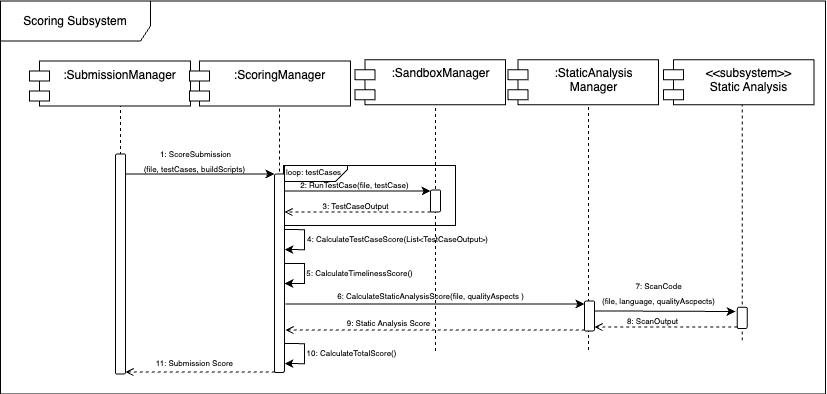

The diagram above was exported from draw.io. Its source (the exported page's mxGraphModel, read from the mxfile embedded in the PNG):
<mxGraphModel dx="2405" dy="1054" grid="1" gridSize="10" guides="1" tooltips="1" connect="1" arrows="1" fold="1" page="1" pageScale="1" pageWidth="827" pageHeight="1169" math="0" shadow="0">
  <root>
    <mxCell id="0" />
    <mxCell id="1" parent="0" />
    <mxCell id="2" value="" style="rounded=0;whiteSpace=wrap;html=1;" vertex="1" parent="1">
      <mxGeometry x="1718" y="3460" width="172" height="60" as="geometry" />
    </mxCell>
    <mxCell id="3" value="" style="shape=umlLifeline;perimeter=lifelinePerimeter;whiteSpace=wrap;html=1;container=1;dropTarget=0;collapsible=0;recursiveResize=0;outlineConnect=0;portConstraint=eastwest;newEdgeStyle={&quot;curved&quot;:0,&quot;rounded&quot;:0};rounded=1;strokeColor=default;align=center;verticalAlign=middle;fontFamily=Helvetica;fontSize=12;fontColor=default;fillColor=default;" vertex="1" parent="1">
      <mxGeometry x="2169.25" y="3358" width="15" height="277.5" as="geometry" />
    </mxCell>
    <mxCell id="4" value="" style="html=1;points=[[0,0,0,0,5],[0,1,0,0,-5],[1,0,0,0,5],[1,1,0,0,-5]];perimeter=orthogonalPerimeter;outlineConnect=0;targetShapes=umlLifeline;portConstraint=eastwest;newEdgeStyle={&quot;curved&quot;:0,&quot;rounded&quot;:0};rounded=1;strokeColor=default;align=center;verticalAlign=middle;fontFamily=Helvetica;fontSize=12;fontColor=default;fillColor=default;" vertex="1" parent="3">
      <mxGeometry x="2.5" y="243.75" width="10" height="21.25" as="geometry" />
    </mxCell>
    <mxCell id="5" value=":SubmissionManager" style="shape=umlLifeline;perimeter=lifelinePerimeter;whiteSpace=wrap;html=1;container=1;dropTarget=0;collapsible=0;recursiveResize=0;outlineConnect=0;portConstraint=eastwest;newEdgeStyle={&quot;curved&quot;:0,&quot;rounded&quot;:0};rounded=1;strokeColor=default;align=center;verticalAlign=middle;fontFamily=Helvetica;fontSize=12;fontColor=default;fillColor=default;" vertex="1" parent="1">
      <mxGeometry x="1485" y="3358.5" width="140" height="310" as="geometry" />
    </mxCell>
    <mxCell id="6" value="" style="html=1;points=[[0,0,0,0,5],[0,1,0,0,-5],[1,0,0,0,5],[1,1,0,0,-5]];perimeter=orthogonalPerimeter;outlineConnect=0;targetShapes=umlLifeline;portConstraint=eastwest;newEdgeStyle={&quot;curved&quot;:0,&quot;rounded&quot;:0};rounded=1;strokeColor=default;align=center;verticalAlign=middle;fontFamily=Helvetica;fontSize=12;fontColor=default;fillColor=default;" vertex="1" parent="5">
      <mxGeometry x="65" y="90" width="10" height="220" as="geometry" />
    </mxCell>
    <mxCell id="7" value=":ScoringManager" style="shape=umlLifeline;perimeter=lifelinePerimeter;whiteSpace=wrap;html=1;container=1;dropTarget=0;collapsible=0;recursiveResize=0;outlineConnect=0;portConstraint=eastwest;newEdgeStyle={&quot;curved&quot;:0,&quot;rounded&quot;:0};rounded=1;strokeColor=default;align=center;verticalAlign=middle;fontFamily=Helvetica;fontSize=12;fontColor=default;fillColor=default;" vertex="1" parent="1">
      <mxGeometry x="1644" y="3357.07" width="140" height="310" as="geometry" />
    </mxCell>
    <mxCell id="8" value="" style="html=1;points=[[0,0,0,0,5],[0,1,0,0,-5],[1,0,0,0,5],[1,1,0,0,-5]];perimeter=orthogonalPerimeter;outlineConnect=0;targetShapes=umlLifeline;portConstraint=eastwest;newEdgeStyle={&quot;curved&quot;:0,&quot;rounded&quot;:0};rounded=1;strokeColor=default;align=center;verticalAlign=middle;fontFamily=Helvetica;fontSize=12;fontColor=default;fillColor=default;" vertex="1" parent="7">
      <mxGeometry x="65" y="111.43" width="10" height="198.57" as="geometry" />
    </mxCell>
    <mxCell id="9" style="edgeStyle=orthogonalEdgeStyle;rounded=0;orthogonalLoop=1;jettySize=auto;html=1;curved=0;fontFamily=Helvetica;fontSize=12;fontColor=default;" edge="1" parent="7" source="8" target="8">
      <mxGeometry relative="1" as="geometry">
        <Array as="points">
          <mxPoint x="95" y="201" />
          <mxPoint x="95" y="221" />
        </Array>
      </mxGeometry>
    </mxCell>
    <mxCell id="10" style="edgeStyle=orthogonalEdgeStyle;rounded=0;orthogonalLoop=1;jettySize=auto;html=1;curved=0;fontFamily=Helvetica;fontSize=12;fontColor=default;" edge="1" parent="7">
      <mxGeometry relative="1" as="geometry">
        <mxPoint x="75" y="167" as="sourcePoint" />
        <mxPoint x="75" y="187" as="targetPoint" />
        <Array as="points">
          <mxPoint x="95" y="167" />
          <mxPoint x="95" y="187" />
        </Array>
      </mxGeometry>
    </mxCell>
    <mxCell id="11" style="edgeStyle=orthogonalEdgeStyle;rounded=0;orthogonalLoop=1;jettySize=auto;html=1;curved=0;fontFamily=Helvetica;fontSize=12;fontColor=default;" edge="1" parent="7">
      <mxGeometry relative="1" as="geometry">
        <mxPoint x="75" y="281" as="sourcePoint" />
        <mxPoint x="75" y="301" as="targetPoint" />
        <Array as="points">
          <mxPoint x="95" y="281" />
          <mxPoint x="95" y="301" />
        </Array>
      </mxGeometry>
    </mxCell>
    <mxCell id="12" value=":SandboxManager" style="shape=umlLifeline;perimeter=lifelinePerimeter;whiteSpace=wrap;html=1;container=1;dropTarget=0;collapsible=0;recursiveResize=0;outlineConnect=0;portConstraint=eastwest;newEdgeStyle={&quot;curved&quot;:0,&quot;rounded&quot;:0};rounded=1;strokeColor=default;align=center;verticalAlign=middle;fontFamily=Helvetica;fontSize=12;fontColor=default;fillColor=default;" vertex="1" parent="1">
      <mxGeometry x="1800" y="3356.5" width="140" height="292" as="geometry" />
    </mxCell>
    <mxCell id="13" value="" style="html=1;points=[[0,0,0,0,5],[0,1,0,0,-5],[1,0,0,0,5],[1,1,0,0,-5]];perimeter=orthogonalPerimeter;outlineConnect=0;targetShapes=umlLifeline;portConstraint=eastwest;newEdgeStyle={&quot;curved&quot;:0,&quot;rounded&quot;:0};rounded=1;strokeColor=default;align=center;verticalAlign=middle;fontFamily=Helvetica;fontSize=12;fontColor=default;fillColor=default;" vertex="1" parent="12">
      <mxGeometry x="65" y="128" width="10" height="22" as="geometry" />
    </mxCell>
    <mxCell id="14" value=":StaticAnalysisManager" style="shape=umlLifeline;perimeter=lifelinePerimeter;whiteSpace=wrap;html=1;container=1;dropTarget=0;collapsible=0;recursiveResize=0;outlineConnect=0;portConstraint=eastwest;newEdgeStyle={&quot;curved&quot;:0,&quot;rounded&quot;:0};rounded=1;strokeColor=default;align=center;verticalAlign=middle;fontFamily=Helvetica;fontSize=12;fontColor=default;fillColor=default;" vertex="1" parent="1">
      <mxGeometry x="1953" y="3355.5" width="140" height="292" as="geometry" />
    </mxCell>
    <mxCell id="15" value="" style="html=1;points=[[0,0,0,0,5],[0,1,0,0,-5],[1,0,0,0,5],[1,1,0,0,-5]];perimeter=orthogonalPerimeter;outlineConnect=0;targetShapes=umlLifeline;portConstraint=eastwest;newEdgeStyle={&quot;curved&quot;:0,&quot;rounded&quot;:0};rounded=1;strokeColor=default;align=center;verticalAlign=middle;fontFamily=Helvetica;fontSize=12;fontColor=default;fillColor=default;" vertex="1" parent="14">
      <mxGeometry x="66" y="240" width="10" height="30" as="geometry" />
    </mxCell>
    <mxCell id="16" style="edgeStyle=orthogonalEdgeStyle;rounded=0;orthogonalLoop=1;jettySize=auto;html=1;curved=0;fontFamily=Helvetica;fontSize=12;fontColor=default;" edge="1" source="6" parent="1">
      <mxGeometry relative="1" as="geometry">
        <mxPoint x="1709" y="3468.5" as="targetPoint" />
        <Array as="points">
          <mxPoint x="1709" y="3468.5" />
        </Array>
      </mxGeometry>
    </mxCell>
    <mxCell id="17" value="&lt;font style=&quot;font-size: 8px;&quot;&gt;1: ScoreSubmission&lt;br&gt;(file, testCases, buildScripts)&amp;nbsp;&lt;/font&gt;" style="text;html=1;align=center;verticalAlign=middle;resizable=0;points=[];autosize=1;strokeColor=none;fillColor=none;fontFamily=Helvetica;" vertex="1" parent="1">
      <mxGeometry x="1565" y="3434.5" width="130" height="40" as="geometry" />
    </mxCell>
    <mxCell id="18" style="edgeStyle=orthogonalEdgeStyle;rounded=0;orthogonalLoop=1;jettySize=auto;html=1;curved=0;entryX=0;entryY=0;entryDx=0;entryDy=5;entryPerimeter=0;fontFamily=Helvetica;fontSize=12;fontColor=default;" edge="1" parent="1">
      <mxGeometry relative="1" as="geometry">
        <mxPoint x="1719" y="3485.5000000000005" as="sourcePoint" />
        <mxPoint x="1865" y="3486.5" as="targetPoint" />
        <Array as="points">
          <mxPoint x="1755" y="3485.5" />
          <mxPoint x="1755" y="3485.5" />
        </Array>
      </mxGeometry>
    </mxCell>
    <mxCell id="19" value="&lt;font style=&quot;font-size: 8px;&quot;&gt;2: RunTestCase(file, testCase)&amp;nbsp;&lt;/font&gt;" style="text;html=1;align=center;verticalAlign=middle;resizable=0;points=[];autosize=1;strokeColor=none;fillColor=none;fontFamily=Helvetica;" vertex="1" parent="1">
      <mxGeometry x="1725" y="3463.5" width="130" height="30" as="geometry" />
    </mxCell>
    <mxCell id="20" style="edgeStyle=orthogonalEdgeStyle;rounded=0;orthogonalLoop=1;jettySize=auto;html=1;curved=0;fontFamily=Helvetica;fontSize=12;fontColor=default;endArrow=open;dashed=1;endFill=0;" edge="1" parent="1">
      <mxGeometry relative="1" as="geometry">
        <mxPoint x="1865" y="3506.5000000000005" as="sourcePoint" />
        <mxPoint x="1719" y="3506.5000000000005" as="targetPoint" />
        <Array as="points">
          <mxPoint x="1765" y="3506.5" />
          <mxPoint x="1765" y="3506.5" />
        </Array>
      </mxGeometry>
    </mxCell>
    <mxCell id="21" value="&lt;font style=&quot;font-size: 8px;&quot;&gt;3: TestCaseOutput&lt;/font&gt;" style="text;html=1;align=center;verticalAlign=middle;resizable=0;points=[];autosize=1;strokeColor=none;fillColor=none;fontFamily=Helvetica;" vertex="1" parent="1">
      <mxGeometry x="1745" y="3484.5" width="90" height="30" as="geometry" />
    </mxCell>
    <mxCell id="22" value="&lt;font style=&quot;font-size: 8px;&quot;&gt;4: CalculateTestCaseScore(List&amp;lt;TestCaseOutput&amp;gt;)&lt;/font&gt;" style="text;html=1;align=center;verticalAlign=middle;resizable=0;points=[];autosize=1;strokeColor=none;fillColor=none;fontFamily=Helvetica;" vertex="1" parent="1">
      <mxGeometry x="1732" y="3517.5" width="200" height="30" as="geometry" />
    </mxCell>
    <mxCell id="23" value="&lt;font style=&quot;font-size: 8px;&quot;&gt;5: CalculateTimelinessScore()&lt;/font&gt;" style="text;html=1;align=center;verticalAlign=middle;resizable=0;points=[];autosize=1;strokeColor=none;fillColor=none;fontFamily=Helvetica;" vertex="1" parent="1">
      <mxGeometry x="1729" y="3551.5" width="130" height="30" as="geometry" />
    </mxCell>
    <mxCell id="24" style="edgeStyle=orthogonalEdgeStyle;rounded=0;orthogonalLoop=1;jettySize=auto;html=1;curved=0;fontFamily=Helvetica;fontSize=12;fontColor=default;" edge="1" parent="1">
      <mxGeometry relative="1" as="geometry">
        <mxPoint x="1720" y="3598.5" as="sourcePoint" />
        <mxPoint x="2019" y="3598.5" as="targetPoint" />
        <Array as="points">
          <mxPoint x="2019" y="3598.5" />
        </Array>
      </mxGeometry>
    </mxCell>
    <mxCell id="25" value="&lt;font style=&quot;font-size: 8px;&quot;&gt;6: CalculateStaticAnalysisScore(file, qualityAspects )&lt;/font&gt;" style="text;html=1;align=center;verticalAlign=middle;resizable=0;points=[];autosize=1;strokeColor=none;fillColor=none;fontFamily=Helvetica;" vertex="1" parent="1">
      <mxGeometry x="1760" y="3574.5" width="210" height="30" as="geometry" />
    </mxCell>
    <mxCell id="26" style="edgeStyle=orthogonalEdgeStyle;rounded=0;orthogonalLoop=1;jettySize=auto;html=1;curved=0;fontFamily=Helvetica;fontSize=12;fontColor=default;" edge="1" source="15" parent="1">
      <mxGeometry relative="1" as="geometry">
        <Array as="points">
          <mxPoint x="2055" y="3605.5" />
          <mxPoint x="2055" y="3605.5" />
        </Array>
        <mxPoint x="2170" y="3606" as="targetPoint" />
      </mxGeometry>
    </mxCell>
    <mxCell id="27" value="&lt;font style=&quot;font-size: 8px;&quot;&gt;7: ScanCode&lt;br&gt;(file, language, qualityAscpects)&lt;/font&gt;" style="text;html=1;align=center;verticalAlign=middle;resizable=0;points=[];autosize=1;strokeColor=none;fillColor=none;fontFamily=Helvetica;" vertex="1" parent="1">
      <mxGeometry x="2023.25" y="3567" width="140" height="40" as="geometry" />
    </mxCell>
    <mxCell id="28" style="edgeStyle=orthogonalEdgeStyle;rounded=0;orthogonalLoop=1;jettySize=auto;html=1;curved=0;entryX=1;entryY=1;entryDx=0;entryDy=-5;entryPerimeter=0;fontFamily=Helvetica;fontSize=12;fontColor=default;endArrow=open;dashed=1;endFill=0;" edge="1" source="4" parent="1">
      <mxGeometry relative="1" as="geometry">
        <mxPoint x="2148.75" y="3621.5" as="sourcePoint" />
        <mxPoint x="2029" y="3621.5" as="targetPoint" />
        <Array as="points">
          <mxPoint x="2177" y="3622" />
        </Array>
      </mxGeometry>
    </mxCell>
    <mxCell id="29" value="&lt;span style=&quot;font-size: 8px;&quot;&gt;8: ScanOutput&lt;/span&gt;" style="text;html=1;align=center;verticalAlign=middle;resizable=0;points=[];autosize=1;strokeColor=none;fillColor=none;fontFamily=Helvetica;" vertex="1" parent="1">
      <mxGeometry x="2052.25" y="3599.5" width="70" height="30" as="geometry" />
    </mxCell>
    <mxCell id="30" style="edgeStyle=orthogonalEdgeStyle;rounded=0;orthogonalLoop=1;jettySize=auto;html=1;curved=0;fontFamily=Helvetica;fontSize=12;fontColor=default;endArrow=none;endFill=0;startArrow=open;startFill=0;dashed=1;" edge="1" parent="1">
      <mxGeometry relative="1" as="geometry">
        <mxPoint x="1720" y="3624.5" as="sourcePoint" />
        <mxPoint x="2019" y="3624.5" as="targetPoint" />
        <Array as="points">
          <mxPoint x="2019" y="3624.5" />
        </Array>
      </mxGeometry>
    </mxCell>
    <mxCell id="31" value="&lt;span style=&quot;font-size: 8px;&quot;&gt;9: Static Analysis Score&lt;/span&gt;" style="text;html=1;align=center;verticalAlign=middle;resizable=0;points=[];autosize=1;strokeColor=none;fillColor=none;fontFamily=Helvetica;" vertex="1" parent="1">
      <mxGeometry x="1768.25" y="3601.5" width="110" height="30" as="geometry" />
    </mxCell>
    <mxCell id="32" value="&lt;font style=&quot;font-size: 8px;&quot;&gt;10: CalculateTotalScore()&lt;/font&gt;" style="text;html=1;align=center;verticalAlign=middle;resizable=0;points=[];autosize=1;strokeColor=none;fillColor=none;fontFamily=Helvetica;" vertex="1" parent="1">
      <mxGeometry x="1731" y="3631.5" width="110" height="30" as="geometry" />
    </mxCell>
    <mxCell id="33" value="&lt;font style=&quot;font-size: 8px;&quot;&gt;11: Submission Score&amp;nbsp;&lt;/font&gt;" style="text;html=1;align=center;verticalAlign=middle;resizable=0;points=[];autosize=1;strokeColor=none;fillColor=none;fontFamily=Helvetica;" vertex="1" parent="1">
      <mxGeometry x="1580" y="3641.5" width="100" height="30" as="geometry" />
    </mxCell>
    <mxCell id="34" style="edgeStyle=orthogonalEdgeStyle;rounded=0;orthogonalLoop=1;jettySize=auto;html=1;curved=0;fontFamily=Helvetica;fontSize=12;fontColor=default;dashed=1;endArrow=none;endFill=0;startArrow=open;startFill=0;" edge="1" parent="1">
      <mxGeometry relative="1" as="geometry">
        <mxPoint x="1560" y="3666.5" as="sourcePoint" />
        <mxPoint x="1709" y="3666.5" as="targetPoint" />
        <Array as="points">
          <mxPoint x="1709" y="3666.5" />
        </Array>
      </mxGeometry>
    </mxCell>
    <mxCell id="35" value="Scoring Subsystem" style="shape=umlFrame;whiteSpace=wrap;html=1;pointerEvents=0;rounded=1;strokeColor=default;align=center;verticalAlign=middle;fontFamily=Helvetica;fontSize=12;fontColor=default;fillColor=default;width=150;height=40;" vertex="1" parent="1">
      <mxGeometry x="1435" y="3295.5" width="825" height="393" as="geometry" />
    </mxCell>
    <mxCell id="36" value=":SubmissionManager" style="shape=module;align=left;spacingLeft=20;align=center;verticalAlign=top;whiteSpace=wrap;html=1;" vertex="1" parent="1">
      <mxGeometry x="1464" y="3355.5" width="161" height="45" as="geometry" />
    </mxCell>
    <mxCell id="37" value=":SandboxManager" style="shape=module;align=left;spacingLeft=20;align=center;verticalAlign=top;whiteSpace=wrap;html=1;" vertex="1" parent="1">
      <mxGeometry x="1789.5" y="3354.25" width="150.5" height="45" as="geometry" />
    </mxCell>
    <mxCell id="38" value=":ScoringManager" style="shape=module;align=left;spacingLeft=20;align=center;verticalAlign=top;whiteSpace=wrap;html=1;" vertex="1" parent="1">
      <mxGeometry x="1624" y="3355.5" width="161" height="45" as="geometry" />
    </mxCell>
    <mxCell id="39" value=":StaticAnalysis&lt;br&gt;Manager" style="shape=module;align=left;spacingLeft=20;align=center;verticalAlign=top;whiteSpace=wrap;html=1;" vertex="1" parent="1">
      <mxGeometry x="1942.5" y="3354.25" width="150.5" height="45" as="geometry" />
    </mxCell>
    <mxCell id="40" value="&amp;lt;&amp;lt;subsystem&amp;gt;&amp;gt;&lt;br&gt;Static Analysis" style="shape=module;align=left;spacingLeft=20;align=center;verticalAlign=top;whiteSpace=wrap;html=1;" vertex="1" parent="1">
      <mxGeometry x="2098" y="3354.25" width="150.5" height="45" as="geometry" />
    </mxCell>
    <mxCell id="41" value="" style="shape=card;whiteSpace=wrap;html=1;rotation=-180;size=12;" vertex="1" parent="1">
      <mxGeometry x="1719" y="3460" width="63" height="16" as="geometry" />
    </mxCell>
    <mxCell id="42" value="&lt;span style=&quot;font-size: 8px;&quot;&gt;loop: testCases&lt;/span&gt;" style="text;html=1;align=center;verticalAlign=middle;resizable=0;points=[];autosize=1;strokeColor=none;fillColor=none;fontFamily=Helvetica;" vertex="1" parent="1">
      <mxGeometry x="1708" y="3451.25" width="80" height="30" as="geometry" />
    </mxCell>
  </root>
</mxGraphModel>